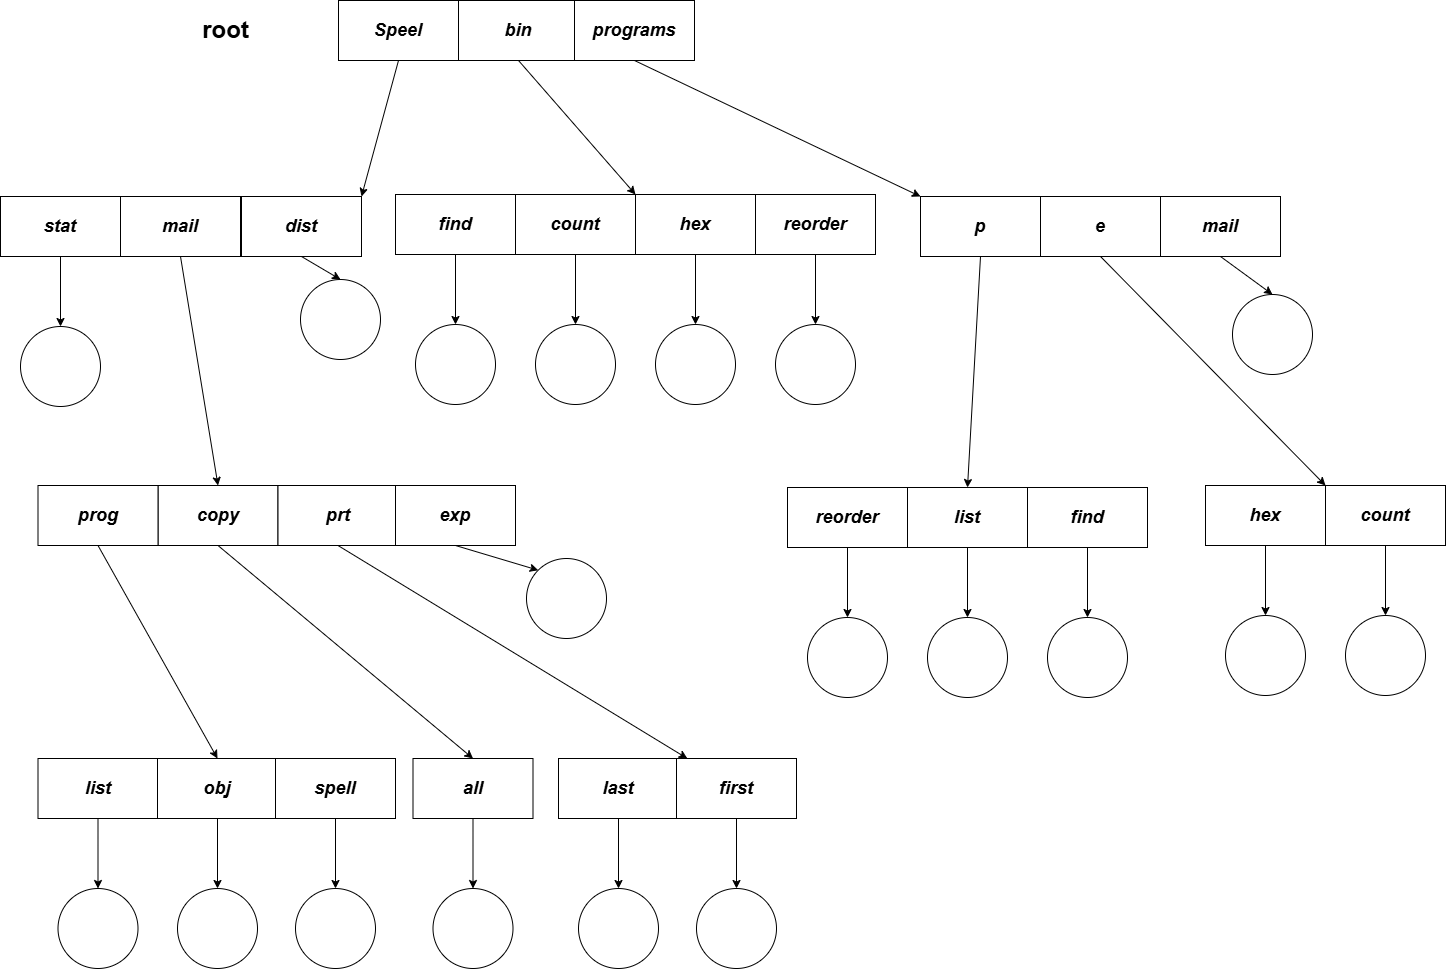

The diagram above was exported from draw.io. Its source (the exported page's mxGraphModel, read from the mxfile embedded in the PNG):
<mxGraphModel dx="4120" dy="721" grid="1" gridSize="10" guides="1" tooltips="1" connect="1" arrows="1" fold="1" page="1" pageScale="1" pageWidth="827" pageHeight="1169" math="0" shadow="0">
  <root>
    <mxCell id="0" />
    <mxCell id="1" parent="0" />
    <mxCell id="34HcQjxpIac--1PapgWc-1" value="&lt;b&gt;&lt;font style=&quot;font-size: 18px;&quot;&gt;&lt;i&gt;Speel&lt;/i&gt;&lt;/font&gt;&lt;/b&gt;" style="rounded=0;whiteSpace=wrap;html=1;" vertex="1" parent="1">
      <mxGeometry x="443" y="2331" width="120" height="60" as="geometry" />
    </mxCell>
    <mxCell id="34HcQjxpIac--1PapgWc-2" value="&lt;span style=&quot;font-size: 18px;&quot;&gt;&lt;b&gt;&lt;i&gt;bin&lt;/i&gt;&lt;/b&gt;&lt;/span&gt;" style="rounded=0;whiteSpace=wrap;html=1;" vertex="1" parent="1">
      <mxGeometry x="563" y="2331" width="120" height="60" as="geometry" />
    </mxCell>
    <mxCell id="34HcQjxpIac--1PapgWc-3" value="&lt;span style=&quot;font-size: 18px;&quot;&gt;&lt;b&gt;&lt;i&gt;programs&lt;/i&gt;&lt;/b&gt;&lt;/span&gt;" style="rounded=0;whiteSpace=wrap;html=1;" vertex="1" parent="1">
      <mxGeometry x="679" y="2331" width="120" height="60" as="geometry" />
    </mxCell>
    <mxCell id="34HcQjxpIac--1PapgWc-4" value="root" style="text;strokeColor=none;fillColor=none;html=1;fontSize=24;fontStyle=1;verticalAlign=middle;align=center;" vertex="1" parent="1">
      <mxGeometry x="280" y="2341" width="100" height="40" as="geometry" />
    </mxCell>
    <mxCell id="34HcQjxpIac--1PapgWc-5" value="" style="edgeStyle=orthogonalEdgeStyle;rounded=0;orthogonalLoop=1;jettySize=auto;html=1;" edge="1" parent="1" source="34HcQjxpIac--1PapgWc-6" target="34HcQjxpIac--1PapgWc-23">
      <mxGeometry relative="1" as="geometry" />
    </mxCell>
    <mxCell id="34HcQjxpIac--1PapgWc-6" value="&lt;b&gt;&lt;font style=&quot;font-size: 18px;&quot;&gt;&lt;i&gt;stat&lt;/i&gt;&lt;/font&gt;&lt;/b&gt;" style="rounded=0;whiteSpace=wrap;html=1;" vertex="1" parent="1">
      <mxGeometry x="105" y="2527" width="120" height="60" as="geometry" />
    </mxCell>
    <mxCell id="34HcQjxpIac--1PapgWc-7" value="&lt;b&gt;&lt;font style=&quot;font-size: 18px;&quot;&gt;&lt;i&gt;mail&lt;/i&gt;&lt;/font&gt;&lt;/b&gt;" style="rounded=0;whiteSpace=wrap;html=1;" vertex="1" parent="1">
      <mxGeometry x="225" y="2527" width="120" height="60" as="geometry" />
    </mxCell>
    <mxCell id="34HcQjxpIac--1PapgWc-8" value="&lt;b&gt;&lt;font style=&quot;font-size: 18px;&quot;&gt;&lt;i&gt;dist&lt;/i&gt;&lt;/font&gt;&lt;/b&gt;" style="rounded=0;whiteSpace=wrap;html=1;" vertex="1" parent="1">
      <mxGeometry x="346" y="2527" width="120" height="60" as="geometry" />
    </mxCell>
    <mxCell id="34HcQjxpIac--1PapgWc-9" value="" style="endArrow=classic;html=1;rounded=0;exitX=0.5;exitY=1;exitDx=0;exitDy=0;entryX=1;entryY=0;entryDx=0;entryDy=0;" edge="1" parent="1" source="34HcQjxpIac--1PapgWc-1" target="34HcQjxpIac--1PapgWc-8">
      <mxGeometry width="50" height="50" relative="1" as="geometry">
        <mxPoint x="552" y="2301" as="sourcePoint" />
        <mxPoint x="323" y="2506" as="targetPoint" />
      </mxGeometry>
    </mxCell>
    <mxCell id="34HcQjxpIac--1PapgWc-10" value="" style="edgeStyle=orthogonalEdgeStyle;rounded=0;orthogonalLoop=1;jettySize=auto;html=1;" edge="1" parent="1" source="34HcQjxpIac--1PapgWc-11" target="34HcQjxpIac--1PapgWc-26">
      <mxGeometry relative="1" as="geometry" />
    </mxCell>
    <mxCell id="34HcQjxpIac--1PapgWc-11" value="&lt;b&gt;&lt;font style=&quot;font-size: 18px;&quot;&gt;&lt;i&gt;find&lt;/i&gt;&lt;/font&gt;&lt;/b&gt;" style="rounded=0;whiteSpace=wrap;html=1;" vertex="1" parent="1">
      <mxGeometry x="500" y="2525" width="120" height="60" as="geometry" />
    </mxCell>
    <mxCell id="34HcQjxpIac--1PapgWc-12" value="" style="edgeStyle=orthogonalEdgeStyle;rounded=0;orthogonalLoop=1;jettySize=auto;html=1;" edge="1" parent="1" source="34HcQjxpIac--1PapgWc-13" target="34HcQjxpIac--1PapgWc-27">
      <mxGeometry relative="1" as="geometry" />
    </mxCell>
    <mxCell id="34HcQjxpIac--1PapgWc-13" value="&lt;b&gt;&lt;font style=&quot;font-size: 18px;&quot;&gt;&lt;i&gt;count&lt;/i&gt;&lt;/font&gt;&lt;/b&gt;" style="rounded=0;whiteSpace=wrap;html=1;" vertex="1" parent="1">
      <mxGeometry x="620" y="2525" width="120" height="60" as="geometry" />
    </mxCell>
    <mxCell id="34HcQjxpIac--1PapgWc-14" value="" style="edgeStyle=orthogonalEdgeStyle;rounded=0;orthogonalLoop=1;jettySize=auto;html=1;" edge="1" parent="1" source="34HcQjxpIac--1PapgWc-15" target="34HcQjxpIac--1PapgWc-28">
      <mxGeometry relative="1" as="geometry" />
    </mxCell>
    <mxCell id="34HcQjxpIac--1PapgWc-15" value="&lt;b&gt;&lt;font style=&quot;font-size: 18px;&quot;&gt;&lt;i&gt;hex&lt;/i&gt;&lt;/font&gt;&lt;/b&gt;" style="rounded=0;whiteSpace=wrap;html=1;" vertex="1" parent="1">
      <mxGeometry x="740" y="2525" width="120" height="60" as="geometry" />
    </mxCell>
    <mxCell id="34HcQjxpIac--1PapgWc-16" value="" style="edgeStyle=orthogonalEdgeStyle;rounded=0;orthogonalLoop=1;jettySize=auto;html=1;" edge="1" parent="1" source="34HcQjxpIac--1PapgWc-17" target="34HcQjxpIac--1PapgWc-29">
      <mxGeometry relative="1" as="geometry" />
    </mxCell>
    <mxCell id="34HcQjxpIac--1PapgWc-17" value="&lt;b&gt;&lt;font style=&quot;font-size: 18px;&quot;&gt;&lt;i&gt;reorder&lt;/i&gt;&lt;/font&gt;&lt;/b&gt;" style="rounded=0;whiteSpace=wrap;html=1;" vertex="1" parent="1">
      <mxGeometry x="860" y="2525" width="120" height="60" as="geometry" />
    </mxCell>
    <mxCell id="34HcQjxpIac--1PapgWc-18" value="&lt;b&gt;&lt;font style=&quot;font-size: 18px;&quot;&gt;&lt;i&gt;p&lt;/i&gt;&lt;/font&gt;&lt;/b&gt;" style="rounded=0;whiteSpace=wrap;html=1;" vertex="1" parent="1">
      <mxGeometry x="1025" y="2527" width="120" height="60" as="geometry" />
    </mxCell>
    <mxCell id="34HcQjxpIac--1PapgWc-19" value="&lt;span style=&quot;font-size: 18px;&quot;&gt;&lt;b&gt;&lt;i&gt;e&lt;/i&gt;&lt;/b&gt;&lt;/span&gt;" style="rounded=0;whiteSpace=wrap;html=1;" vertex="1" parent="1">
      <mxGeometry x="1145" y="2527" width="120" height="60" as="geometry" />
    </mxCell>
    <mxCell id="34HcQjxpIac--1PapgWc-20" value="&lt;b&gt;&lt;font style=&quot;font-size: 18px;&quot;&gt;&lt;i&gt;mail&lt;/i&gt;&lt;/font&gt;&lt;/b&gt;" style="rounded=0;whiteSpace=wrap;html=1;" vertex="1" parent="1">
      <mxGeometry x="1265" y="2527" width="120" height="60" as="geometry" />
    </mxCell>
    <mxCell id="34HcQjxpIac--1PapgWc-21" value="" style="endArrow=classic;html=1;rounded=0;exitX=0.5;exitY=1;exitDx=0;exitDy=0;entryX=0;entryY=0;entryDx=0;entryDy=0;" edge="1" parent="1" source="34HcQjxpIac--1PapgWc-2" target="34HcQjxpIac--1PapgWc-15">
      <mxGeometry width="50" height="50" relative="1" as="geometry">
        <mxPoint x="513" y="2401" as="sourcePoint" />
        <mxPoint x="476" y="2537" as="targetPoint" />
      </mxGeometry>
    </mxCell>
    <mxCell id="34HcQjxpIac--1PapgWc-22" value="" style="endArrow=classic;html=1;rounded=0;exitX=0.5;exitY=1;exitDx=0;exitDy=0;entryX=0;entryY=0;entryDx=0;entryDy=0;" edge="1" parent="1" source="34HcQjxpIac--1PapgWc-3" target="34HcQjxpIac--1PapgWc-18">
      <mxGeometry width="50" height="50" relative="1" as="geometry">
        <mxPoint x="633" y="2401" as="sourcePoint" />
        <mxPoint x="750" y="2535" as="targetPoint" />
      </mxGeometry>
    </mxCell>
    <mxCell id="34HcQjxpIac--1PapgWc-23" value="" style="ellipse;whiteSpace=wrap;html=1;rounded=0;" vertex="1" parent="1">
      <mxGeometry x="125" y="2657" width="80" height="80" as="geometry" />
    </mxCell>
    <mxCell id="34HcQjxpIac--1PapgWc-24" value="" style="ellipse;whiteSpace=wrap;html=1;rounded=0;" vertex="1" parent="1">
      <mxGeometry x="405" y="2610" width="80" height="80" as="geometry" />
    </mxCell>
    <mxCell id="34HcQjxpIac--1PapgWc-25" value="" style="endArrow=classic;html=1;rounded=0;exitX=0.5;exitY=1;exitDx=0;exitDy=0;entryX=0.5;entryY=0;entryDx=0;entryDy=0;" edge="1" parent="1" source="34HcQjxpIac--1PapgWc-8" target="34HcQjxpIac--1PapgWc-24">
      <mxGeometry width="50" height="50" relative="1" as="geometry">
        <mxPoint x="513" y="2401" as="sourcePoint" />
        <mxPoint x="476" y="2537" as="targetPoint" />
      </mxGeometry>
    </mxCell>
    <mxCell id="34HcQjxpIac--1PapgWc-26" value="" style="ellipse;whiteSpace=wrap;html=1;rounded=0;" vertex="1" parent="1">
      <mxGeometry x="520" y="2655" width="80" height="80" as="geometry" />
    </mxCell>
    <mxCell id="34HcQjxpIac--1PapgWc-27" value="" style="ellipse;whiteSpace=wrap;html=1;rounded=0;" vertex="1" parent="1">
      <mxGeometry x="640" y="2655" width="80" height="80" as="geometry" />
    </mxCell>
    <mxCell id="34HcQjxpIac--1PapgWc-28" value="" style="ellipse;whiteSpace=wrap;html=1;rounded=0;" vertex="1" parent="1">
      <mxGeometry x="760" y="2655" width="80" height="80" as="geometry" />
    </mxCell>
    <mxCell id="34HcQjxpIac--1PapgWc-29" value="" style="ellipse;whiteSpace=wrap;html=1;rounded=0;" vertex="1" parent="1">
      <mxGeometry x="880" y="2655" width="80" height="80" as="geometry" />
    </mxCell>
    <mxCell id="34HcQjxpIac--1PapgWc-30" value="" style="ellipse;whiteSpace=wrap;html=1;rounded=0;" vertex="1" parent="1">
      <mxGeometry x="1337" y="2625" width="80" height="80" as="geometry" />
    </mxCell>
    <mxCell id="34HcQjxpIac--1PapgWc-31" value="" style="endArrow=classic;html=1;rounded=0;exitX=0.5;exitY=1;exitDx=0;exitDy=0;entryX=0.5;entryY=0;entryDx=0;entryDy=0;" edge="1" parent="1" source="34HcQjxpIac--1PapgWc-20" target="34HcQjxpIac--1PapgWc-30">
      <mxGeometry width="50" height="50" relative="1" as="geometry">
        <mxPoint x="1259" y="2554" as="sourcePoint" />
        <mxPoint x="1222" y="2690" as="targetPoint" />
      </mxGeometry>
    </mxCell>
    <mxCell id="34HcQjxpIac--1PapgWc-32" value="&lt;b&gt;&lt;font style=&quot;font-size: 18px;&quot;&gt;&lt;i&gt;copy&lt;/i&gt;&lt;/font&gt;&lt;/b&gt;" style="rounded=0;whiteSpace=wrap;html=1;" vertex="1" parent="1">
      <mxGeometry x="262.5" y="2816" width="120" height="60" as="geometry" />
    </mxCell>
    <mxCell id="34HcQjxpIac--1PapgWc-33" value="" style="endArrow=classic;html=1;rounded=0;exitX=0.5;exitY=1;exitDx=0;exitDy=0;entryX=0.5;entryY=0;entryDx=0;entryDy=0;" edge="1" parent="1" source="34HcQjxpIac--1PapgWc-7" target="34HcQjxpIac--1PapgWc-32">
      <mxGeometry width="50" height="50" relative="1" as="geometry">
        <mxPoint x="533" y="2421" as="sourcePoint" />
        <mxPoint x="496" y="2557" as="targetPoint" />
      </mxGeometry>
    </mxCell>
    <mxCell id="34HcQjxpIac--1PapgWc-34" value="&lt;b&gt;&lt;font style=&quot;font-size: 18px;&quot;&gt;&lt;i&gt;prog&lt;/i&gt;&lt;/font&gt;&lt;/b&gt;" style="rounded=0;whiteSpace=wrap;html=1;" vertex="1" parent="1">
      <mxGeometry x="142.5" y="2816" width="120" height="60" as="geometry" />
    </mxCell>
    <mxCell id="34HcQjxpIac--1PapgWc-35" value="&lt;b&gt;&lt;font style=&quot;font-size: 18px;&quot;&gt;&lt;i&gt;prt&lt;/i&gt;&lt;/font&gt;&lt;/b&gt;" style="rounded=0;whiteSpace=wrap;html=1;" vertex="1" parent="1">
      <mxGeometry x="382.5" y="2816" width="120" height="60" as="geometry" />
    </mxCell>
    <mxCell id="34HcQjxpIac--1PapgWc-36" value="&lt;b&gt;&lt;font style=&quot;font-size: 18px;&quot;&gt;&lt;i&gt;exp&lt;/i&gt;&lt;/font&gt;&lt;/b&gt;" style="rounded=0;whiteSpace=wrap;html=1;" vertex="1" parent="1">
      <mxGeometry x="500" y="2816" width="120" height="60" as="geometry" />
    </mxCell>
    <mxCell id="34HcQjxpIac--1PapgWc-37" value="" style="edgeStyle=orthogonalEdgeStyle;rounded=0;orthogonalLoop=1;jettySize=auto;html=1;" edge="1" parent="1" source="34HcQjxpIac--1PapgWc-38" target="34HcQjxpIac--1PapgWc-51">
      <mxGeometry relative="1" as="geometry" />
    </mxCell>
    <mxCell id="34HcQjxpIac--1PapgWc-38" value="&lt;b&gt;&lt;font style=&quot;font-size: 18px;&quot;&gt;&lt;i&gt;reorder&lt;/i&gt;&lt;/font&gt;&lt;/b&gt;" style="rounded=0;whiteSpace=wrap;html=1;" vertex="1" parent="1">
      <mxGeometry x="892" y="2818" width="120" height="60" as="geometry" />
    </mxCell>
    <mxCell id="34HcQjxpIac--1PapgWc-39" value="" style="edgeStyle=orthogonalEdgeStyle;rounded=0;orthogonalLoop=1;jettySize=auto;html=1;" edge="1" parent="1" source="34HcQjxpIac--1PapgWc-40" target="34HcQjxpIac--1PapgWc-52">
      <mxGeometry relative="1" as="geometry" />
    </mxCell>
    <mxCell id="34HcQjxpIac--1PapgWc-40" value="&lt;b&gt;&lt;font style=&quot;font-size: 18px;&quot;&gt;&lt;i&gt;list&lt;/i&gt;&lt;/font&gt;&lt;/b&gt;" style="rounded=0;whiteSpace=wrap;html=1;" vertex="1" parent="1">
      <mxGeometry x="1012" y="2818" width="120" height="60" as="geometry" />
    </mxCell>
    <mxCell id="34HcQjxpIac--1PapgWc-41" value="" style="edgeStyle=orthogonalEdgeStyle;rounded=0;orthogonalLoop=1;jettySize=auto;html=1;" edge="1" parent="1" source="34HcQjxpIac--1PapgWc-42" target="34HcQjxpIac--1PapgWc-53">
      <mxGeometry relative="1" as="geometry" />
    </mxCell>
    <mxCell id="34HcQjxpIac--1PapgWc-42" value="&lt;b&gt;&lt;font style=&quot;font-size: 18px;&quot;&gt;&lt;i&gt;find&lt;/i&gt;&lt;/font&gt;&lt;/b&gt;" style="rounded=0;whiteSpace=wrap;html=1;" vertex="1" parent="1">
      <mxGeometry x="1132" y="2818" width="120" height="60" as="geometry" />
    </mxCell>
    <mxCell id="34HcQjxpIac--1PapgWc-43" value="" style="edgeStyle=orthogonalEdgeStyle;rounded=0;orthogonalLoop=1;jettySize=auto;html=1;" edge="1" parent="1" source="34HcQjxpIac--1PapgWc-44" target="34HcQjxpIac--1PapgWc-54">
      <mxGeometry relative="1" as="geometry" />
    </mxCell>
    <mxCell id="34HcQjxpIac--1PapgWc-44" value="&lt;b&gt;&lt;font style=&quot;font-size: 18px;&quot;&gt;&lt;i&gt;hex&lt;/i&gt;&lt;/font&gt;&lt;/b&gt;" style="rounded=0;whiteSpace=wrap;html=1;" vertex="1" parent="1">
      <mxGeometry x="1310" y="2816" width="120" height="60" as="geometry" />
    </mxCell>
    <mxCell id="34HcQjxpIac--1PapgWc-45" value="" style="edgeStyle=orthogonalEdgeStyle;rounded=0;orthogonalLoop=1;jettySize=auto;html=1;" edge="1" parent="1" source="34HcQjxpIac--1PapgWc-46" target="34HcQjxpIac--1PapgWc-55">
      <mxGeometry relative="1" as="geometry" />
    </mxCell>
    <mxCell id="34HcQjxpIac--1PapgWc-46" value="&lt;b&gt;&lt;font style=&quot;font-size: 18px;&quot;&gt;&lt;i&gt;count&lt;/i&gt;&lt;/font&gt;&lt;/b&gt;" style="rounded=0;whiteSpace=wrap;html=1;" vertex="1" parent="1">
      <mxGeometry x="1430" y="2816" width="120" height="60" as="geometry" />
    </mxCell>
    <mxCell id="34HcQjxpIac--1PapgWc-47" value="" style="endArrow=classic;html=1;rounded=0;exitX=0.5;exitY=1;exitDx=0;exitDy=0;entryX=0.5;entryY=0;entryDx=0;entryDy=0;" edge="1" parent="1" source="34HcQjxpIac--1PapgWc-18" target="34HcQjxpIac--1PapgWc-40">
      <mxGeometry width="50" height="50" relative="1" as="geometry">
        <mxPoint x="1335" y="2597" as="sourcePoint" />
        <mxPoint x="1387" y="2635" as="targetPoint" />
      </mxGeometry>
    </mxCell>
    <mxCell id="34HcQjxpIac--1PapgWc-48" value="" style="endArrow=classic;html=1;rounded=0;exitX=0.5;exitY=1;exitDx=0;exitDy=0;entryX=1;entryY=0;entryDx=0;entryDy=0;" edge="1" parent="1" source="34HcQjxpIac--1PapgWc-19" target="34HcQjxpIac--1PapgWc-44">
      <mxGeometry width="50" height="50" relative="1" as="geometry">
        <mxPoint x="1095" y="2597" as="sourcePoint" />
        <mxPoint x="1082" y="2828" as="targetPoint" />
      </mxGeometry>
    </mxCell>
    <mxCell id="34HcQjxpIac--1PapgWc-49" value="" style="endArrow=classic;html=1;rounded=0;exitX=0.5;exitY=1;exitDx=0;exitDy=0;entryX=0;entryY=0;entryDx=0;entryDy=0;" edge="1" parent="1" source="34HcQjxpIac--1PapgWc-36" target="34HcQjxpIac--1PapgWc-50">
      <mxGeometry width="50" height="50" relative="1" as="geometry">
        <mxPoint x="551" y="2865" as="sourcePoint" />
        <mxPoint x="538" y="3096" as="targetPoint" />
      </mxGeometry>
    </mxCell>
    <mxCell id="34HcQjxpIac--1PapgWc-50" value="" style="ellipse;whiteSpace=wrap;html=1;rounded=0;" vertex="1" parent="1">
      <mxGeometry x="631" y="2889" width="80" height="80" as="geometry" />
    </mxCell>
    <mxCell id="34HcQjxpIac--1PapgWc-51" value="" style="ellipse;whiteSpace=wrap;html=1;rounded=0;" vertex="1" parent="1">
      <mxGeometry x="912" y="2948" width="80" height="80" as="geometry" />
    </mxCell>
    <mxCell id="34HcQjxpIac--1PapgWc-52" value="" style="ellipse;whiteSpace=wrap;html=1;rounded=0;" vertex="1" parent="1">
      <mxGeometry x="1032" y="2948" width="80" height="80" as="geometry" />
    </mxCell>
    <mxCell id="34HcQjxpIac--1PapgWc-53" value="" style="ellipse;whiteSpace=wrap;html=1;rounded=0;" vertex="1" parent="1">
      <mxGeometry x="1152" y="2948" width="80" height="80" as="geometry" />
    </mxCell>
    <mxCell id="34HcQjxpIac--1PapgWc-54" value="" style="ellipse;whiteSpace=wrap;html=1;rounded=0;" vertex="1" parent="1">
      <mxGeometry x="1330" y="2946" width="80" height="80" as="geometry" />
    </mxCell>
    <mxCell id="34HcQjxpIac--1PapgWc-55" value="" style="ellipse;whiteSpace=wrap;html=1;rounded=0;" vertex="1" parent="1">
      <mxGeometry x="1450" y="2946" width="80" height="80" as="geometry" />
    </mxCell>
    <mxCell id="34HcQjxpIac--1PapgWc-56" value="" style="edgeStyle=orthogonalEdgeStyle;rounded=0;orthogonalLoop=1;jettySize=auto;html=1;" edge="1" parent="1" source="34HcQjxpIac--1PapgWc-57" target="34HcQjxpIac--1PapgWc-71">
      <mxGeometry relative="1" as="geometry" />
    </mxCell>
    <mxCell id="34HcQjxpIac--1PapgWc-57" value="&lt;b&gt;&lt;font style=&quot;font-size: 18px;&quot;&gt;&lt;i&gt;list&lt;/i&gt;&lt;/font&gt;&lt;/b&gt;" style="rounded=0;whiteSpace=wrap;html=1;" vertex="1" parent="1">
      <mxGeometry x="142.5" y="3089" width="120" height="60" as="geometry" />
    </mxCell>
    <mxCell id="34HcQjxpIac--1PapgWc-58" value="" style="edgeStyle=orthogonalEdgeStyle;rounded=0;orthogonalLoop=1;jettySize=auto;html=1;" edge="1" parent="1" source="34HcQjxpIac--1PapgWc-59" target="34HcQjxpIac--1PapgWc-72">
      <mxGeometry relative="1" as="geometry" />
    </mxCell>
    <mxCell id="34HcQjxpIac--1PapgWc-59" value="&lt;b&gt;&lt;font style=&quot;font-size: 18px;&quot;&gt;&lt;i&gt;obj&lt;/i&gt;&lt;/font&gt;&lt;/b&gt;" style="rounded=0;whiteSpace=wrap;html=1;" vertex="1" parent="1">
      <mxGeometry x="262" y="3089" width="120" height="60" as="geometry" />
    </mxCell>
    <mxCell id="34HcQjxpIac--1PapgWc-60" value="" style="edgeStyle=orthogonalEdgeStyle;rounded=0;orthogonalLoop=1;jettySize=auto;html=1;" edge="1" parent="1" source="34HcQjxpIac--1PapgWc-61" target="34HcQjxpIac--1PapgWc-73">
      <mxGeometry relative="1" as="geometry" />
    </mxCell>
    <mxCell id="34HcQjxpIac--1PapgWc-61" value="&lt;b&gt;&lt;font style=&quot;font-size: 18px;&quot;&gt;&lt;i&gt;spell&lt;/i&gt;&lt;/font&gt;&lt;/b&gt;" style="rounded=0;whiteSpace=wrap;html=1;" vertex="1" parent="1">
      <mxGeometry x="380" y="3089" width="120" height="60" as="geometry" />
    </mxCell>
    <mxCell id="34HcQjxpIac--1PapgWc-62" value="" style="edgeStyle=orthogonalEdgeStyle;rounded=0;orthogonalLoop=1;jettySize=auto;html=1;" edge="1" parent="1" source="34HcQjxpIac--1PapgWc-63" target="34HcQjxpIac--1PapgWc-74">
      <mxGeometry relative="1" as="geometry" />
    </mxCell>
    <mxCell id="34HcQjxpIac--1PapgWc-63" value="&lt;b&gt;&lt;font style=&quot;font-size: 18px;&quot;&gt;&lt;i&gt;all&lt;/i&gt;&lt;/font&gt;&lt;/b&gt;" style="rounded=0;whiteSpace=wrap;html=1;" vertex="1" parent="1">
      <mxGeometry x="517.5" y="3089" width="120" height="60" as="geometry" />
    </mxCell>
    <mxCell id="34HcQjxpIac--1PapgWc-64" value="" style="edgeStyle=orthogonalEdgeStyle;rounded=0;orthogonalLoop=1;jettySize=auto;html=1;" edge="1" parent="1" source="34HcQjxpIac--1PapgWc-65" target="34HcQjxpIac--1PapgWc-75">
      <mxGeometry relative="1" as="geometry" />
    </mxCell>
    <mxCell id="34HcQjxpIac--1PapgWc-65" value="&lt;b&gt;&lt;font style=&quot;font-size: 18px;&quot;&gt;&lt;i&gt;last&lt;/i&gt;&lt;/font&gt;&lt;/b&gt;" style="rounded=0;whiteSpace=wrap;html=1;" vertex="1" parent="1">
      <mxGeometry x="663" y="3089" width="120" height="60" as="geometry" />
    </mxCell>
    <mxCell id="34HcQjxpIac--1PapgWc-66" value="" style="edgeStyle=orthogonalEdgeStyle;rounded=0;orthogonalLoop=1;jettySize=auto;html=1;" edge="1" parent="1" source="34HcQjxpIac--1PapgWc-67" target="34HcQjxpIac--1PapgWc-76">
      <mxGeometry relative="1" as="geometry" />
    </mxCell>
    <mxCell id="34HcQjxpIac--1PapgWc-67" value="&lt;b&gt;&lt;font style=&quot;font-size: 18px;&quot;&gt;&lt;i&gt;first&lt;/i&gt;&lt;/font&gt;&lt;/b&gt;" style="rounded=0;whiteSpace=wrap;html=1;" vertex="1" parent="1">
      <mxGeometry x="781" y="3089" width="120" height="60" as="geometry" />
    </mxCell>
    <mxCell id="34HcQjxpIac--1PapgWc-68" value="" style="endArrow=classic;html=1;rounded=0;exitX=0.5;exitY=1;exitDx=0;exitDy=0;entryX=0.5;entryY=0;entryDx=0;entryDy=0;" edge="1" parent="1" source="34HcQjxpIac--1PapgWc-34" target="34HcQjxpIac--1PapgWc-59">
      <mxGeometry width="50" height="50" relative="1" as="geometry">
        <mxPoint x="295" y="2597" as="sourcePoint" />
        <mxPoint x="333" y="2826" as="targetPoint" />
      </mxGeometry>
    </mxCell>
    <mxCell id="34HcQjxpIac--1PapgWc-69" value="" style="endArrow=classic;html=1;rounded=0;exitX=0.5;exitY=1;exitDx=0;exitDy=0;entryX=0.5;entryY=0;entryDx=0;entryDy=0;" edge="1" parent="1" source="34HcQjxpIac--1PapgWc-32" target="34HcQjxpIac--1PapgWc-63">
      <mxGeometry width="50" height="50" relative="1" as="geometry">
        <mxPoint x="305" y="2607" as="sourcePoint" />
        <mxPoint x="343" y="2836" as="targetPoint" />
      </mxGeometry>
    </mxCell>
    <mxCell id="34HcQjxpIac--1PapgWc-70" value="" style="endArrow=classic;html=1;rounded=0;exitX=0.5;exitY=1;exitDx=0;exitDy=0;" edge="1" parent="1" source="34HcQjxpIac--1PapgWc-35" target="34HcQjxpIac--1PapgWc-67">
      <mxGeometry width="50" height="50" relative="1" as="geometry">
        <mxPoint x="493" y="2951" as="sourcePoint" />
        <mxPoint x="748" y="3164" as="targetPoint" />
      </mxGeometry>
    </mxCell>
    <mxCell id="34HcQjxpIac--1PapgWc-71" value="" style="ellipse;whiteSpace=wrap;html=1;rounded=0;" vertex="1" parent="1">
      <mxGeometry x="162.5" y="3219" width="80" height="80" as="geometry" />
    </mxCell>
    <mxCell id="34HcQjxpIac--1PapgWc-72" value="" style="ellipse;whiteSpace=wrap;html=1;rounded=0;" vertex="1" parent="1">
      <mxGeometry x="282" y="3219" width="80" height="80" as="geometry" />
    </mxCell>
    <mxCell id="34HcQjxpIac--1PapgWc-73" value="" style="ellipse;whiteSpace=wrap;html=1;rounded=0;" vertex="1" parent="1">
      <mxGeometry x="400" y="3219" width="80" height="80" as="geometry" />
    </mxCell>
    <mxCell id="34HcQjxpIac--1PapgWc-74" value="" style="ellipse;whiteSpace=wrap;html=1;rounded=0;" vertex="1" parent="1">
      <mxGeometry x="537.5" y="3219" width="80" height="80" as="geometry" />
    </mxCell>
    <mxCell id="34HcQjxpIac--1PapgWc-75" value="" style="ellipse;whiteSpace=wrap;html=1;rounded=0;" vertex="1" parent="1">
      <mxGeometry x="683" y="3219" width="80" height="80" as="geometry" />
    </mxCell>
    <mxCell id="34HcQjxpIac--1PapgWc-76" value="" style="ellipse;whiteSpace=wrap;html=1;rounded=0;" vertex="1" parent="1">
      <mxGeometry x="801" y="3219" width="80" height="80" as="geometry" />
    </mxCell>
  </root>
</mxGraphModel>